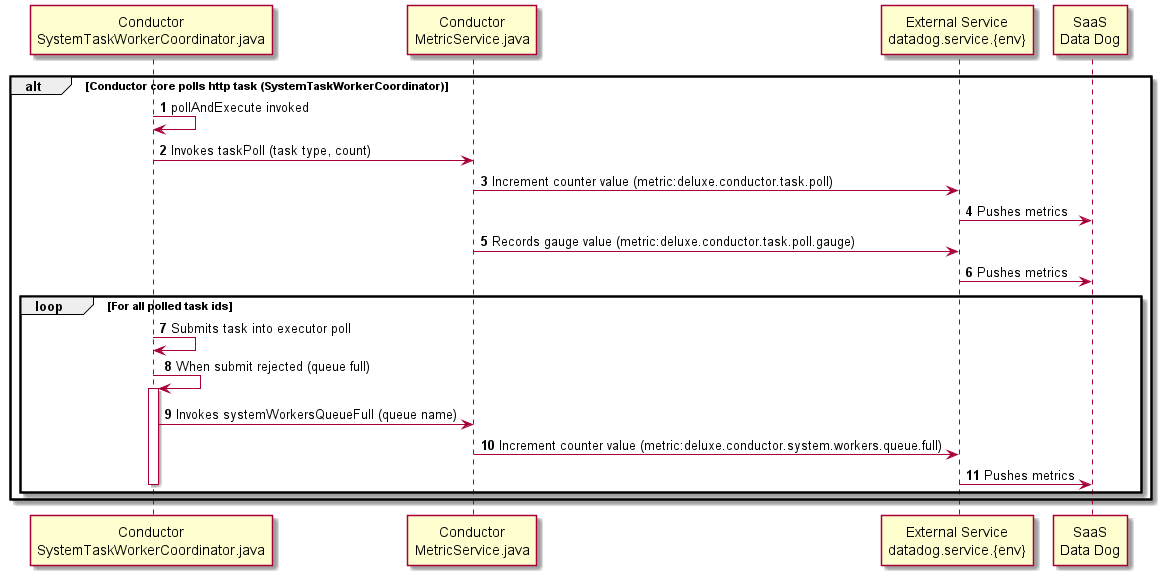

The diagram above was rendered by PlantUML. Its source (embedded in the PNG):
@startuml
'https://plantuml.com/sequence-diagram

autonumber

participant "Conductor\nSystemTaskWorkerCoordinator.java" as stwc
participant "Conductor\nMetricService.java" as msj
participant "External Service\ndatadog.service.{env}" as dds
participant "SaaS\nData Dog" as saas

alt Conductor core polls http task (SystemTaskWorkerCoordinator)
stwc -> stwc: pollAndExecute invoked
stwc -> msj: Invokes taskPoll (task type, count)
msj -> dds: Increment counter value (metric:deluxe.conductor.task.poll)
dds -> saas: Pushes metrics
msj -> dds: Records gauge value (metric:deluxe.conductor.task.poll.gauge)
dds -> saas: Pushes metrics
loop For all polled task ids
stwc -> stwc: Submits task into executor poll
stwc -> stwc: When submit rejected (queue full)
activate stwc
stwc -> msj: Invokes systemWorkersQueueFull (queue name)
msj -> dds: Increment counter value (metric:deluxe.conductor.system.workers.queue.full)
dds -> saas: Pushes metrics
deactivate stwc
end
end


@enduml